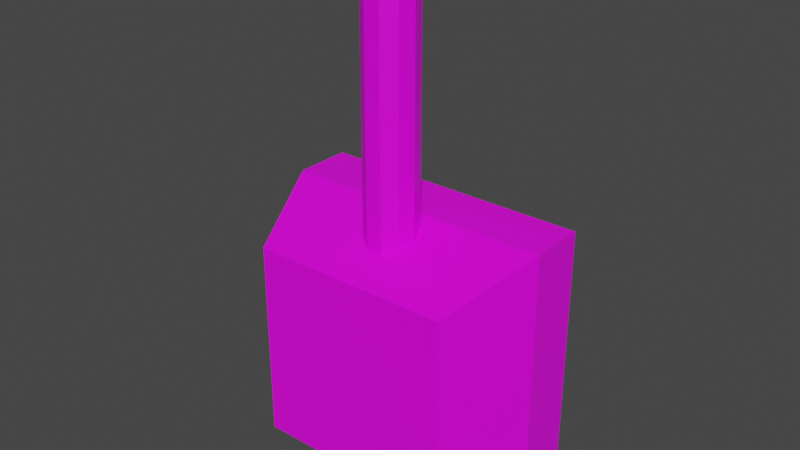 # Source: tankHead.blend  (saved by Blender 2.80.75; exported with 4.5.12 LTS)
import bpy
from mathutils import Matrix  # noqa: F401  (used for matrix-valued properties, if any)

bpy.ops.wm.read_factory_settings(use_empty=True)
scene = bpy.context.scene
scene.name = 'Scene'

# ---- collections
col_collection = bpy.data.collections.new('Collection'); scene.collection.children.link(col_collection)

# ---- images (referenced by path relative to the original .blend; pixels are not part of the script)
import os
ASSET_DIR = os.environ.get("B2B_ASSET_DIR", "")  # directory of the original .blend (textures are referenced by path, not embedded)
HERE = os.path.dirname(os.path.abspath(__file__))  # packed textures are extracted next to this script under _unpacked/

def load_image(name, relpath, width, height, colorspace="sRGB"):
    """Load a texture the original file referenced (path relative to the .blend, or extracted next to this script)."""
    p = next((c for c in (os.path.join(HERE, relpath), os.path.join(ASSET_DIR, relpath)) if relpath and os.path.exists(c)), "")
    if p:
        img = bpy.data.images.load(p, check_existing=True)
        img.name = name
    else:  # same state as the original file: an image datablock whose file is absent (Cycles renders it pink)
        img = bpy.data.images.new(name, width, height)
        img.source = "FILE"
        img.filepath = "//" + (relpath or name)
    img.colorspace_settings.name = colorspace
    return img
img_material_base_color = load_image('Material Base Color', 'greenTankHead.png', 1024, 1024, 'sRGB')

# ---- materials (node trees are filled in below, after node groups)
mat_material = bpy.data.materials.new('Material')
mat_material.alpha_threshold = 0.0
mat_material.use_transparent_shadow = False
mat_material.line_color = (0.0, 0.0, 0.0, 1.0)

# ---- material node trees
mat_material.use_nodes = True; mat_material.node_tree.nodes.clear()
_N = mat_material.node_tree.nodes; _L = mat_material.node_tree.links
n0 = _N.new('ShaderNodeOutputMaterial'); n0.name = 'Material Output'; n0.location = (300, 300)
n1 = _N.new('ShaderNodeBsdfPrincipled'); n1.name = 'Principled BSDF'; n1.location = (10, 300)
n1.distribution = 'GGX'
n1.subsurface_method = 'BURLEY'
n1.inputs[2].default_value = 0.4
n1.inputs[3].default_value = 1.45
n1.inputs[27].default_value = (0.0, 0.0, 0.0, 1.0)
n1.inputs[28].default_value = 1.0
n2 = _N.new('ShaderNodeTexImage'); n2.name = 'Image Texture'; n2.location = (-280, 280)
n2.image = img_material_base_color
_L.new(n1.outputs[0], n0.inputs[0])
_L.new(n2.outputs[0], n1.inputs[0])
n0.is_active_output = True

# ---- world
world_world = bpy.data.worlds.new('World'); scene.world = world_world
world_world.use_nodes = True; world_world.node_tree.nodes.clear()
_N = world_world.node_tree.nodes; _L = world_world.node_tree.links
n0 = _N.new('ShaderNodeOutputWorld'); n0.name = 'World Output'; n0.location = (300, 300)
n1 = _N.new('ShaderNodeBackground'); n1.name = 'Background'; n1.location = (10, 300)
n1.inputs[0].default_value = (0.05088, 0.05088, 0.05088, 1.0)
_L.new(n1.outputs[0], n0.inputs[0])
n0.is_active_output = True
world_world.color = (0.05088, 0.05088, 0.05088)
world_world.use_sun_shadow = False
world_world.sun_shadow_jitter_overblur = 0.0

# ---- meshes
me_cube = bpy.data.meshes.new('Cube')
me_cube.from_pydata([(0.6734, 0.7354, -0.74), (-0.4078, 1.003, -1.0), (0.6635, -0.7444, -0.74), (-0.4213, -0.9972, -1.0), (0.6734, 0.7354, 0.74), (-0.4078, 1.003, 1.0), (0.6635, -0.7444, 0.74), (-0.4213, -0.9972, 1.0), (0.006732, 1.0, -1.0), (-0.006732, -1.0, 1.0), (-0.006732, -1.0, -1.0), (0.006732, 1.0, 1.0), (0.2165, 0.186, -2.872), (0.1061, 0.1509, -2.872), (0.03739, 0.05767, -2.872), (0.03661, -0.05817, -2.872), (0.1041, -0.1524, -2.872), (0.214, -0.1889, -2.872), (0.3244, -0.1538, -2.872), (0.3931, -0.06057, -2.872), (0.3939, 0.05527, -2.872), (0.3265, 0.1495, -2.872), (0.2165, 0.186, -0.6179), (0.2165, 0.186, -2.872), (0.1061, 0.1509, -0.6179), (0.1061, 0.1509, -2.872), (0.03739, 0.05767, -0.6179), (0.03739, 0.05767, -2.872), (0.03661, -0.05817, -0.6179), (0.03661, -0.05817, -2.872), (0.1041, -0.1524, -0.6179), (0.1041, -0.1524, -2.872), (0.214, -0.1889, -0.6179), (0.214, -0.1889, -2.872), (0.3244, -0.1538, -0.6179), (0.3244, -0.1538, -2.872), (0.3931, -0.06057, -0.6179), (0.3931, -0.06057, -2.872), (0.3939, 0.05527, -0.6179), (0.3939, 0.05527, -2.872), (0.3265, 0.1495, -0.6179), (0.3265, 0.1495, -2.872)], [], [(0, 4, 6, 2), (10, 2, 6, 9), (9, 6, 4, 11), (5, 1, 3, 7), (8, 0, 2, 10), (11, 4, 0, 8), (5, 11, 8, 1), (1, 8, 10, 3), (7, 9, 11, 5), (3, 10, 9, 7), (13, 12, 21, 20, 19, 18, 17, 16, 15, 14), (22, 23, 25, 24), (24, 25, 27, 26), (26, 27, 29, 28), (28, 29, 31, 30), (30, 31, 33, 32), (32, 33, 35, 34), (34, 35, 37, 36), (36, 37, 39, 38), (38, 39, 41, 40), (40, 41, 23, 22)])
_uv = me_cube.uv_layers.new(name='UVMap')
_uv.uv.foreach_set('vector', [0.2091, 0.5387, 0.4557, 0.5387, 0.4557, 0.7853, 0.2091, 0.7853, 0.1658, 0.9049, 0.2091, 0.7853, 0.4557, 0.7853, 0.4991, 0.9049, 0.5753, 0.8287, 0.4557, 0.7853, 0.4557, 0.5387, 0.5753, 0.4954, 0.6444, 0.4954, 0.9777, 0.4954, 0.9777, 0.8287, 0.6444, 0.8287, 0.08957, 0.4954, 0.2091, 0.5387, 0.2091, 0.7853, 0.08957, 0.8287, 0.4991, 0.4192, 0.4557, 0.5387, 0.2091, 0.5387, 0.1658, 0.4192, 0.4991, 0.3501, 0.4991, 0.4192, 0.1658, 0.4192, 0.1658, 0.3501, 0.02048, 0.4954, 0.08957, 0.4954, 0.08957, 0.8287, 0.02048, 0.8287, 0.6444, 0.8287, 0.5753, 0.8287, 0.5753, 0.4954, 0.6444, 0.4954, 0.1658, 0.974, 0.1658, 0.9049, 0.4991, 0.9049, 0.4991, 0.974, 0.07554, 0.08011, 0.05718, 0.08608, 0.03882, 0.08011, 0.02747, 0.06449, 0.02747, 0.04518, 0.03882, 0.02957, 0.05718, 0.0236, 0.07554, 0.02957, 0.08689, 0.04518, 0.08689, 0.06449, 0.9999, 0.03872, 0.6242, 0.03872, 0.6242, 0.01942, 0.9999, 0.01942, 0.9999, 0.01942, 0.6242, 0.01942, 0.6242, 0.0001103, 0.9999, 0.0001107, 0.9999, 0.1932, 0.6242, 0.1932, 0.6242, 0.1739, 0.9999, 0.1739, 0.9999, 0.1739, 0.6242, 0.1739, 0.6242, 0.1546, 0.9999, 0.1546, 0.9999, 0.1546, 0.6242, 0.1546, 0.6242, 0.1353, 0.9999, 0.1353, 0.9999, 0.1353, 0.6242, 0.1353, 0.6242, 0.1159, 0.9999, 0.1159, 0.9999, 0.1159, 0.6242, 0.1159, 0.6242, 0.09664, 0.9999, 0.09664, 0.9999, 0.09664, 0.6242, 0.09664, 0.6242, 0.07734, 0.9999, 0.07734, 0.9999, 0.07734, 0.6242, 0.07734, 0.6242, 0.05803, 0.9999, 0.05803, 0.9999, 0.05803, 0.6242, 0.05803, 0.6242, 0.03872, 0.9999, 0.03872])
me_cube.materials.append(mat_material)
me_cube.use_remesh_preserve_volume = False
me_cube.use_remesh_preserve_attributes = False
me_cube.use_mirror_vertex_groups = False
me_cube.update()

# ---- objects
ob_cube = bpy.data.objects.new('Cube', me_cube)

# ---- transforms, parenting, visibility, modifiers, constraints
ob_cube.location = (0.0, 0.0, 0.0)
ob_cube.rotation_euler = (-3.821e-15, 3.142, 1.571)
ob_cube.lock_rotations_4d = False
ob_cube.empty_display_type = 'ARROWS'
ob_cube.lineart.crease_threshold = 0.0

# ---- collection membership
col_collection.objects.link(ob_cube)

# ---- scene / render settings (as saved in the file)
scene.frame_start = 1; scene.frame_end = 250; scene.frame_set(1)
scene.render.engine = 'BLENDER_EEVEE_NEXT'
scene.cycles.use_denoising = False
scene.cycles.samples = 128
scene.cycles.sampling_pattern = 'TABULATED_SOBOL'
scene.cycles.use_adaptive_sampling = False
scene.cycles.use_light_tree = False
scene.view_settings.view_transform = 'Filmic'
bpy.context.view_layer.update()

# ---- added for rendering (the .blend has no active camera and no usable light): camera, sun
cam_auto = bpy.data.cameras.new('AutoCamera')
cam_auto.lens = 50.0
cam_auto.sensor_width = 36.0
cam_auto.clip_end = 1000.0
ob_auto_camera = bpy.data.objects.new('AutoCamera', cam_auto)
scene.collection.objects.link(ob_auto_camera)
ob_auto_camera.location = (4.15733, -5.11654, 4.26309)
ob_auto_camera.rotation_euler = (1.09748, -7.21219e-08, 0.694738)
scene.camera = ob_auto_camera
light_auto_sun = bpy.data.lights.new('AutoSun', 'SUN')
light_auto_sun.energy = 3.0
light_auto_sun.angle = 0.0523599
ob_auto_sun = bpy.data.objects.new('AutoSun', light_auto_sun)
scene.collection.objects.link(ob_auto_sun)
ob_auto_sun.rotation_euler = (0.872665, 0.174533, 0.523599)
bpy.context.view_layer.update()

